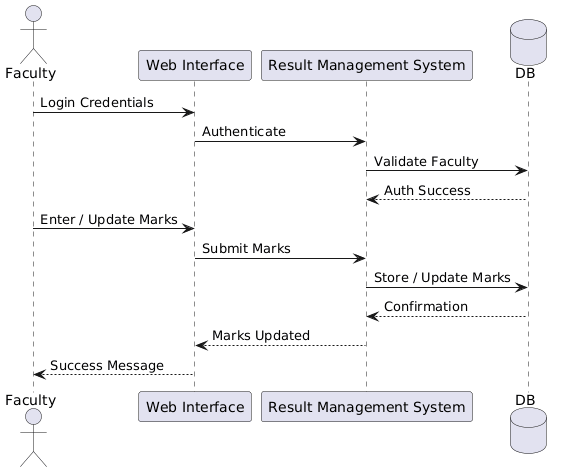

The diagram above was rendered by PlantUML. Its source (embedded in the PNG):
@startuml
actor Faculty
participant "Web Interface" as UI
participant "Result Management System" as RMS
database DB

Faculty -> UI : Login Credentials
UI -> RMS : Authenticate
RMS -> DB : Validate Faculty
DB --> RMS : Auth Success

Faculty -> UI : Enter / Update Marks
UI -> RMS : Submit Marks
RMS -> DB : Store / Update Marks
DB --> RMS : Confirmation

RMS --> UI : Marks Updated
UI --> Faculty : Success Message
@enduml